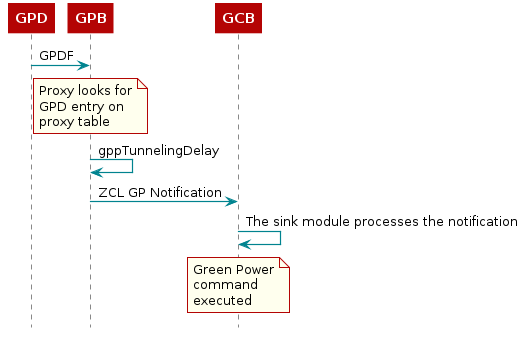

The diagram above was rendered by PlantUML. Its source (embedded in the PNG):
@startuml
skinparam backgroundColor transparent

hide footbox

scale max 900 width

skinparam sequenceArrow {
    Color #00838f
    Thickness 1.2
}


skinparam sequenceParticipant {
    BackgroundColor #b40404
    BorderColor #b40404
    BorderThickness 0
    FontColor #fff
    FontStyle bold
}

skinparam sequenceLifeLineBorderColor #888

skinparam note {
    BackgroundColor #ffe
    BorderColor #b40404
}

skinparam sequenceDivider {
    BackgroundColor #b40404
    BorderColor #b40404
    FontColor #fff
    BorderThickness 0
}

skinparam sequenceGroup {
    BackgroundColor #b40404
    BorderColor #b40404
    HeaderFontColor #fff
    HeaderFontStyle italics
    BorderThickness 1.5
}

skinparam shadowing false

skinParam state {
  BorderColor #b40404
  BackgroundColor transparent
  ArrowColor #00838f
  StartColor #00838f
  EndColor #00838f
}

skinParam activity {
  BorderColor #b40404
  BackgroundColor transparent
  ArrowColor #00838f
  StartColor #00838f
  EndColor #00838f
  BarColor #00838f
}
participant "GPD"
participant "GPB"
participant "GCB"

"GPD"->"GPB": GPDF
note over GPB
        Proxy looks for
        GPD entry on
        proxy table
end note
"GPB"->"GPB": gppTunnelingDelay
"GPB"->"GCB": ZCL GP Notification
"GCB"->"GCB": The sink module processes the notification
note over GCB
        Green Power
        command
        executed
end note
@enduml